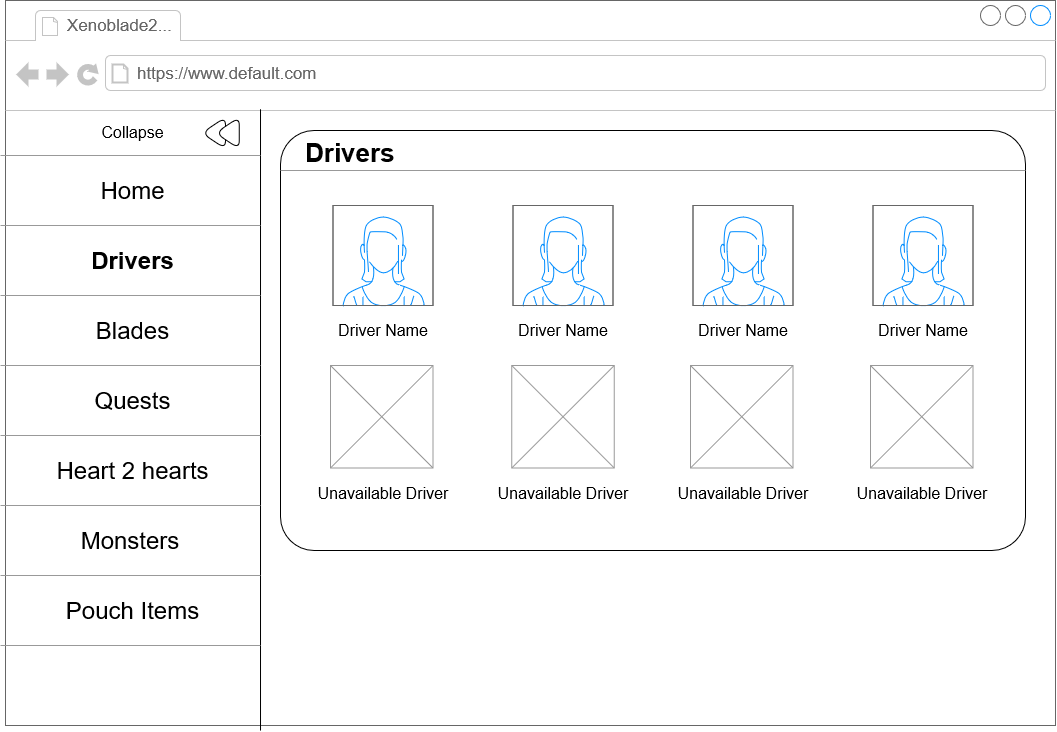

The diagram above was exported from draw.io. Its source (the exported page's mxGraphModel, read from the mxfile embedded in the PNG):
<mxGraphModel dx="689" dy="758" grid="1" gridSize="10" guides="1" tooltips="1" connect="1" arrows="1" fold="1" page="1" pageScale="1" pageWidth="1100" pageHeight="850" background="#ffffff" math="0" shadow="0">
  <root>
    <mxCell id="0" />
    <mxCell id="1" parent="0" />
    <mxCell id="7026571954dc6520-1" value="" style="strokeWidth=1;shadow=0;dashed=0;align=center;shape=mxgraph.mockup.containers.browserWindow;rSize=0;strokeColor=#666666;mainText=,;recursiveResize=0;rounded=0;labelBackgroundColor=none;fontFamily=Verdana;fontSize=9;html=1;spacing=7;" parent="1" vertex="1">
      <mxGeometry x="25" y="15" width="1050" height="725" as="geometry" />
    </mxCell>
    <mxCell id="7026571954dc6520-2" value="Xenoblade2..." style="strokeWidth=1;shadow=0;dashed=0;align=center;html=1;shape=mxgraph.mockup.containers.anchor;fontSize=17;fontColor=#666666;align=left;" parent="7026571954dc6520-1" vertex="1">
      <mxGeometry x="60" y="12" width="110" height="26" as="geometry" />
    </mxCell>
    <mxCell id="7026571954dc6520-3" value="https://www.default.com" style="strokeWidth=1;shadow=0;dashed=0;align=center;html=1;shape=mxgraph.mockup.containers.anchor;rSize=0;fontSize=17;fontColor=#666666;align=left;" parent="7026571954dc6520-1" vertex="1">
      <mxGeometry x="130" y="60" width="250" height="26" as="geometry" />
    </mxCell>
    <mxCell id="p35t1AfK6NgJH8Wl_ibv-109" value="" style="verticalLabelPosition=bottom;shadow=0;dashed=0;align=center;html=1;verticalAlign=top;strokeWidth=1;shape=mxgraph.mockup.markup.line;rounded=0;labelBackgroundColor=none;fillColor=#ffffff;fontFamily=Verdana;fontSize=12;fontColor=#000000;rotation=90;" vertex="1" parent="7026571954dc6520-1">
      <mxGeometry x="-55.64" y="409.41" width="621.31" height="20" as="geometry" />
    </mxCell>
    <mxCell id="p35t1AfK6NgJH8Wl_ibv-110" value="Home" style="text;html=1;strokeColor=none;fillColor=none;align=center;verticalAlign=middle;whiteSpace=wrap;rounded=0;labelBackgroundColor=none;sketch=0;fontSize=24;fontColor=none;" vertex="1" parent="7026571954dc6520-1">
      <mxGeometry x="55" y="175" width="145" height="30" as="geometry" />
    </mxCell>
    <mxCell id="p35t1AfK6NgJH8Wl_ibv-113" value="Drivers" style="text;html=1;strokeColor=none;fillColor=none;align=center;verticalAlign=middle;whiteSpace=wrap;rounded=0;labelBackgroundColor=none;sketch=0;fontSize=24;fontColor=none;fontStyle=1" vertex="1" parent="7026571954dc6520-1">
      <mxGeometry x="55" y="245" width="145" height="30" as="geometry" />
    </mxCell>
    <mxCell id="p35t1AfK6NgJH8Wl_ibv-114" value="" style="verticalLabelPosition=bottom;shadow=0;dashed=0;align=center;html=1;verticalAlign=top;strokeWidth=1;shape=mxgraph.mockup.markup.line;strokeColor=#999999;rounded=0;labelBackgroundColor=none;fillColor=#ffffff;fontFamily=Verdana;fontSize=12;fontColor=#000000;" vertex="1" parent="7026571954dc6520-1">
      <mxGeometry x="-5" y="285" width="260" height="20" as="geometry" />
    </mxCell>
    <mxCell id="p35t1AfK6NgJH8Wl_ibv-115" value="Blades" style="text;html=1;strokeColor=none;fillColor=none;align=center;verticalAlign=middle;whiteSpace=wrap;rounded=0;labelBackgroundColor=none;sketch=0;fontSize=24;fontColor=none;fontStyle=0" vertex="1" parent="7026571954dc6520-1">
      <mxGeometry x="55" y="315" width="145" height="30" as="geometry" />
    </mxCell>
    <mxCell id="p35t1AfK6NgJH8Wl_ibv-116" value="" style="verticalLabelPosition=bottom;shadow=0;dashed=0;align=center;html=1;verticalAlign=top;strokeWidth=1;shape=mxgraph.mockup.markup.line;strokeColor=#999999;rounded=0;labelBackgroundColor=none;fillColor=#ffffff;fontFamily=Verdana;fontSize=12;fontColor=#000000;" vertex="1" parent="7026571954dc6520-1">
      <mxGeometry x="-5" y="355" width="260" height="20" as="geometry" />
    </mxCell>
    <mxCell id="p35t1AfK6NgJH8Wl_ibv-117" value="Quests" style="text;html=1;strokeColor=none;fillColor=none;align=center;verticalAlign=middle;whiteSpace=wrap;rounded=0;labelBackgroundColor=none;sketch=0;fontSize=24;fontColor=none;" vertex="1" parent="7026571954dc6520-1">
      <mxGeometry x="55" y="385" width="145" height="30" as="geometry" />
    </mxCell>
    <mxCell id="p35t1AfK6NgJH8Wl_ibv-118" value="" style="verticalLabelPosition=bottom;shadow=0;dashed=0;align=center;html=1;verticalAlign=top;strokeWidth=1;shape=mxgraph.mockup.markup.line;strokeColor=#999999;rounded=0;labelBackgroundColor=none;fillColor=#ffffff;fontFamily=Verdana;fontSize=12;fontColor=#000000;" vertex="1" parent="7026571954dc6520-1">
      <mxGeometry x="-5" y="425" width="260" height="20" as="geometry" />
    </mxCell>
    <mxCell id="p35t1AfK6NgJH8Wl_ibv-119" value="Heart 2 hearts" style="text;html=1;strokeColor=none;fillColor=none;align=center;verticalAlign=middle;whiteSpace=wrap;rounded=0;labelBackgroundColor=none;sketch=0;fontSize=24;fontColor=none;" vertex="1" parent="7026571954dc6520-1">
      <mxGeometry x="45" y="455" width="165" height="30" as="geometry" />
    </mxCell>
    <mxCell id="p35t1AfK6NgJH8Wl_ibv-120" value="" style="verticalLabelPosition=bottom;shadow=0;dashed=0;align=center;html=1;verticalAlign=top;strokeWidth=1;shape=mxgraph.mockup.markup.line;strokeColor=#999999;rounded=0;labelBackgroundColor=none;fillColor=#ffffff;fontFamily=Verdana;fontSize=12;fontColor=#000000;" vertex="1" parent="7026571954dc6520-1">
      <mxGeometry x="-5" y="495" width="260" height="20" as="geometry" />
    </mxCell>
    <mxCell id="p35t1AfK6NgJH8Wl_ibv-121" value="Monsters" style="text;html=1;strokeColor=none;fillColor=none;align=center;verticalAlign=middle;whiteSpace=wrap;rounded=0;labelBackgroundColor=none;sketch=0;fontSize=24;fontColor=none;" vertex="1" parent="7026571954dc6520-1">
      <mxGeometry x="30" y="525" width="190" height="30" as="geometry" />
    </mxCell>
    <mxCell id="p35t1AfK6NgJH8Wl_ibv-122" value="" style="verticalLabelPosition=bottom;shadow=0;dashed=0;align=center;html=1;verticalAlign=top;strokeWidth=1;shape=mxgraph.mockup.markup.line;strokeColor=#999999;rounded=0;labelBackgroundColor=none;fillColor=#ffffff;fontFamily=Verdana;fontSize=12;fontColor=#000000;" vertex="1" parent="7026571954dc6520-1">
      <mxGeometry x="-5" y="565" width="260" height="20" as="geometry" />
    </mxCell>
    <mxCell id="p35t1AfK6NgJH8Wl_ibv-123" value="Pouch Items" style="text;html=1;strokeColor=none;fillColor=none;align=center;verticalAlign=middle;whiteSpace=wrap;rounded=0;labelBackgroundColor=none;sketch=0;fontSize=24;fontColor=none;" vertex="1" parent="7026571954dc6520-1">
      <mxGeometry x="55" y="595" width="145" height="30" as="geometry" />
    </mxCell>
    <mxCell id="p35t1AfK6NgJH8Wl_ibv-124" value="" style="verticalLabelPosition=bottom;shadow=0;dashed=0;align=center;html=1;verticalAlign=top;strokeWidth=1;shape=mxgraph.mockup.markup.line;strokeColor=#999999;rounded=0;labelBackgroundColor=none;fillColor=#ffffff;fontFamily=Verdana;fontSize=12;fontColor=#000000;" vertex="1" parent="7026571954dc6520-1">
      <mxGeometry x="-5" y="635" width="260" height="20" as="geometry" />
    </mxCell>
    <mxCell id="p35t1AfK6NgJH8Wl_ibv-125" value="" style="verticalLabelPosition=bottom;shadow=0;dashed=0;align=center;html=1;verticalAlign=top;strokeWidth=1;shape=mxgraph.mockup.markup.line;strokeColor=#999999;rounded=0;labelBackgroundColor=none;fillColor=#ffffff;fontFamily=Verdana;fontSize=12;fontColor=#000000;" vertex="1" parent="7026571954dc6520-1">
      <mxGeometry x="-5" y="145" width="260" height="20" as="geometry" />
    </mxCell>
    <mxCell id="p35t1AfK6NgJH8Wl_ibv-126" value="" style="triangle;whiteSpace=wrap;html=1;rounded=1;labelBackgroundColor=none;sketch=0;strokeColor=#000000;fontSize=24;fontColor=none;align=left;rotation=-180;fillColor=none;" vertex="1" parent="7026571954dc6520-1">
      <mxGeometry x="196.25" y="116.67" width="23.75" height="31.67" as="geometry" />
    </mxCell>
    <mxCell id="p35t1AfK6NgJH8Wl_ibv-128" value="Collapse" style="text;html=1;strokeColor=none;fillColor=none;align=center;verticalAlign=middle;whiteSpace=wrap;rounded=0;labelBackgroundColor=none;sketch=0;fontSize=16;fontColor=none;" vertex="1" parent="7026571954dc6520-1">
      <mxGeometry x="55" y="116.67" width="145" height="30" as="geometry" />
    </mxCell>
    <mxCell id="p35t1AfK6NgJH8Wl_ibv-130" value="" style="triangle;whiteSpace=wrap;html=1;rounded=1;labelBackgroundColor=none;sketch=0;strokeColor=#000000;fontSize=24;fontColor=none;align=left;rotation=-180;" vertex="1" parent="7026571954dc6520-1">
      <mxGeometry x="210" y="116.67000000000002" width="23.75" height="31.67" as="geometry" />
    </mxCell>
    <mxCell id="p35t1AfK6NgJH8Wl_ibv-7" value="&lt;h1&gt;Drivers&lt;br&gt;&lt;/h1&gt;" style="text;html=1;fillColor=none;spacing=5;spacingTop=-20;whiteSpace=wrap;overflow=hidden;rounded=1;labelBackgroundColor=none;fontSize=13;labelBorderColor=none;strokeColor=#000000;perimeterSpacing=0;spacingLeft=20;sketch=0;imageWidth=24;arcSize=8;" vertex="1" parent="7026571954dc6520-1">
      <mxGeometry x="275" y="130" width="745" height="420" as="geometry" />
    </mxCell>
    <mxCell id="p35t1AfK6NgJH8Wl_ibv-10" value="" style="verticalLabelPosition=bottom;shadow=0;dashed=0;align=center;html=1;verticalAlign=top;strokeWidth=1;shape=mxgraph.mockup.markup.line;strokeColor=#999999;rounded=0;labelBackgroundColor=none;fillColor=#ffffff;fontFamily=Verdana;fontSize=12;fontColor=#000000;" vertex="1" parent="7026571954dc6520-1">
      <mxGeometry x="275" y="160" width="745" height="20" as="geometry" />
    </mxCell>
    <mxCell id="p35t1AfK6NgJH8Wl_ibv-132" value="" style="verticalLabelPosition=bottom;shadow=0;dashed=0;align=center;html=1;verticalAlign=top;strokeWidth=1;shape=mxgraph.mockup.containers.userFemale;strokeColor=#666666;strokeColor2=#008cff;rounded=1;labelBackgroundColor=none;sketch=0;fillColor=#ffffff;fontSize=16;fontColor=none;" vertex="1" parent="7026571954dc6520-1">
      <mxGeometry x="327.5" y="205" width="100" height="100" as="geometry" />
    </mxCell>
    <mxCell id="p35t1AfK6NgJH8Wl_ibv-133" value="" style="verticalLabelPosition=bottom;shadow=0;dashed=0;align=center;html=1;verticalAlign=top;strokeWidth=1;shape=mxgraph.mockup.containers.userFemale;strokeColor=#666666;strokeColor2=#008cff;rounded=1;labelBackgroundColor=none;sketch=0;fillColor=#ffffff;fontSize=16;fontColor=none;" vertex="1" parent="7026571954dc6520-1">
      <mxGeometry x="507.5" y="205" width="100" height="100" as="geometry" />
    </mxCell>
    <mxCell id="p35t1AfK6NgJH8Wl_ibv-134" value="" style="verticalLabelPosition=bottom;shadow=0;dashed=0;align=center;html=1;verticalAlign=top;strokeWidth=1;shape=mxgraph.mockup.containers.userFemale;strokeColor=#666666;strokeColor2=#008cff;rounded=1;labelBackgroundColor=none;sketch=0;fillColor=#ffffff;fontSize=16;fontColor=none;" vertex="1" parent="7026571954dc6520-1">
      <mxGeometry x="687.5" y="205" width="100" height="100" as="geometry" />
    </mxCell>
    <mxCell id="p35t1AfK6NgJH8Wl_ibv-135" value="" style="verticalLabelPosition=bottom;shadow=0;dashed=0;align=center;html=1;verticalAlign=top;strokeWidth=1;shape=mxgraph.mockup.containers.userFemale;strokeColor=#666666;strokeColor2=#008cff;rounded=1;labelBackgroundColor=none;sketch=0;fillColor=#ffffff;fontSize=16;fontColor=none;" vertex="1" parent="7026571954dc6520-1">
      <mxGeometry x="867.5" y="205" width="100" height="100" as="geometry" />
    </mxCell>
    <mxCell id="p35t1AfK6NgJH8Wl_ibv-140" value="Driver Name" style="text;html=1;strokeColor=none;fillColor=none;align=center;verticalAlign=middle;whiteSpace=wrap;rounded=0;labelBackgroundColor=none;sketch=0;fontSize=16;fontColor=none;" vertex="1" parent="7026571954dc6520-1">
      <mxGeometry x="317.5" y="320" width="120" height="20" as="geometry" />
    </mxCell>
    <mxCell id="p35t1AfK6NgJH8Wl_ibv-141" value="Driver Name" style="text;html=1;strokeColor=none;fillColor=none;align=center;verticalAlign=middle;whiteSpace=wrap;rounded=0;labelBackgroundColor=none;sketch=0;fontSize=16;fontColor=none;" vertex="1" parent="7026571954dc6520-1">
      <mxGeometry x="497.5" y="320" width="120" height="20" as="geometry" />
    </mxCell>
    <mxCell id="p35t1AfK6NgJH8Wl_ibv-142" value="Driver Name" style="text;html=1;strokeColor=none;fillColor=none;align=center;verticalAlign=middle;whiteSpace=wrap;rounded=0;labelBackgroundColor=none;sketch=0;fontSize=16;fontColor=none;" vertex="1" parent="7026571954dc6520-1">
      <mxGeometry x="677.5" y="320" width="120" height="20" as="geometry" />
    </mxCell>
    <mxCell id="p35t1AfK6NgJH8Wl_ibv-143" value="Driver Name" style="text;html=1;strokeColor=none;fillColor=none;align=center;verticalAlign=middle;whiteSpace=wrap;rounded=0;labelBackgroundColor=none;sketch=0;fontSize=16;fontColor=none;" vertex="1" parent="7026571954dc6520-1">
      <mxGeometry x="857.5" y="320" width="120" height="20" as="geometry" />
    </mxCell>
    <mxCell id="p35t1AfK6NgJH8Wl_ibv-150" value="Unavailable Driver" style="text;html=1;strokeColor=none;fillColor=none;align=center;verticalAlign=middle;whiteSpace=wrap;rounded=0;labelBackgroundColor=none;sketch=0;fontSize=16;fontColor=none;" vertex="1" parent="7026571954dc6520-1">
      <mxGeometry x="668.75" y="482.5" width="137.5" height="20" as="geometry" />
    </mxCell>
    <mxCell id="p35t1AfK6NgJH8Wl_ibv-156" value="" style="verticalLabelPosition=bottom;shadow=0;dashed=0;align=center;html=1;verticalAlign=top;strokeWidth=1;shape=mxgraph.mockup.graphics.simpleIcon;strokeColor=#999999;rounded=1;labelBackgroundColor=none;sketch=0;fillColor=#ffffff;fontSize=16;fontColor=none;" vertex="1" parent="7026571954dc6520-1">
      <mxGeometry x="685" y="365" width="102.5" height="102.5" as="geometry" />
    </mxCell>
    <mxCell id="p35t1AfK6NgJH8Wl_ibv-157" value="" style="verticalLabelPosition=bottom;shadow=0;dashed=0;align=center;html=1;verticalAlign=top;strokeWidth=1;shape=mxgraph.mockup.graphics.simpleIcon;strokeColor=#999999;rounded=1;labelBackgroundColor=none;sketch=0;fillColor=#ffffff;fontSize=16;fontColor=none;" vertex="1" parent="7026571954dc6520-1">
      <mxGeometry x="865" y="365" width="102.5" height="102.5" as="geometry" />
    </mxCell>
    <mxCell id="p35t1AfK6NgJH8Wl_ibv-158" value="Unavailable Driver" style="text;html=1;strokeColor=none;fillColor=none;align=center;verticalAlign=middle;whiteSpace=wrap;rounded=0;labelBackgroundColor=none;sketch=0;fontSize=16;fontColor=none;" vertex="1" parent="7026571954dc6520-1">
      <mxGeometry x="847.5" y="482.5" width="137.5" height="20" as="geometry" />
    </mxCell>
    <mxCell id="p35t1AfK6NgJH8Wl_ibv-218" value="Unavailable Driver" style="text;html=1;strokeColor=none;fillColor=none;align=center;verticalAlign=middle;whiteSpace=wrap;rounded=0;labelBackgroundColor=none;sketch=0;fontSize=16;fontColor=none;" vertex="1" parent="7026571954dc6520-1">
      <mxGeometry x="308.75" y="482.5" width="137.5" height="20" as="geometry" />
    </mxCell>
    <mxCell id="p35t1AfK6NgJH8Wl_ibv-219" value="" style="verticalLabelPosition=bottom;shadow=0;dashed=0;align=center;html=1;verticalAlign=top;strokeWidth=1;shape=mxgraph.mockup.graphics.simpleIcon;strokeColor=#999999;rounded=1;labelBackgroundColor=none;sketch=0;fillColor=#ffffff;fontSize=16;fontColor=none;" vertex="1" parent="7026571954dc6520-1">
      <mxGeometry x="325" y="365" width="102.5" height="102.5" as="geometry" />
    </mxCell>
    <mxCell id="p35t1AfK6NgJH8Wl_ibv-220" value="" style="verticalLabelPosition=bottom;shadow=0;dashed=0;align=center;html=1;verticalAlign=top;strokeWidth=1;shape=mxgraph.mockup.graphics.simpleIcon;strokeColor=#999999;rounded=1;labelBackgroundColor=none;sketch=0;fillColor=#ffffff;fontSize=16;fontColor=none;" vertex="1" parent="7026571954dc6520-1">
      <mxGeometry x="506.25" y="365" width="102.5" height="102.5" as="geometry" />
    </mxCell>
    <mxCell id="p35t1AfK6NgJH8Wl_ibv-221" value="Unavailable Driver" style="text;html=1;strokeColor=none;fillColor=none;align=center;verticalAlign=middle;whiteSpace=wrap;rounded=0;labelBackgroundColor=none;sketch=0;fontSize=16;fontColor=none;" vertex="1" parent="7026571954dc6520-1">
      <mxGeometry x="488.75" y="482.5" width="137.5" height="20" as="geometry" />
    </mxCell>
    <mxCell id="p35t1AfK6NgJH8Wl_ibv-112" value="" style="verticalLabelPosition=bottom;shadow=0;dashed=0;align=center;html=1;verticalAlign=top;strokeWidth=1;shape=mxgraph.mockup.markup.line;strokeColor=#999999;rounded=0;labelBackgroundColor=none;fillColor=#ffffff;fontFamily=Verdana;fontSize=12;fontColor=#000000;" vertex="1" parent="1">
      <mxGeometry x="20" y="230" width="260" height="20" as="geometry" />
    </mxCell>
  </root>
</mxGraphModel>